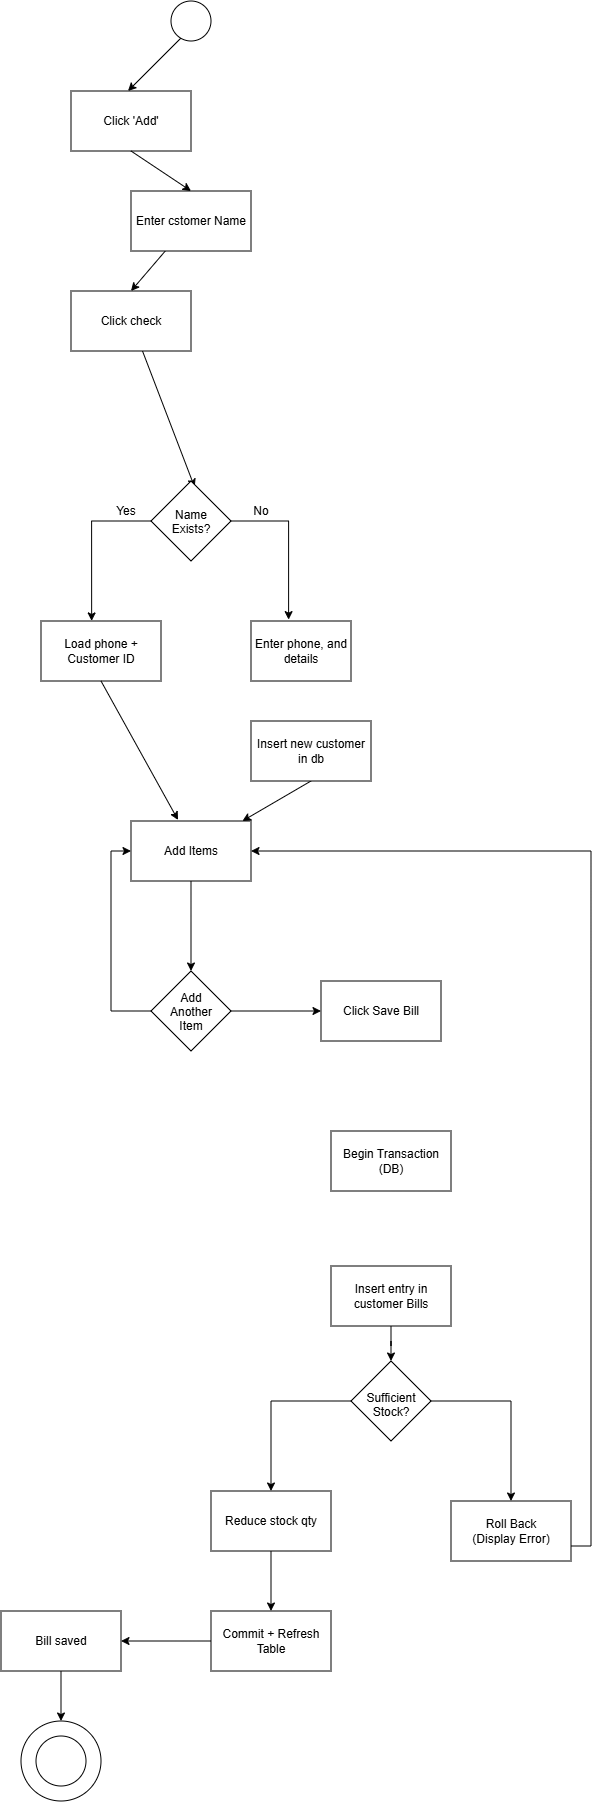

The diagram above was exported from draw.io. Its source (the exported page's mxGraphModel, read from the mxfile embedded in the PNG):
<mxGraphModel dx="1896" dy="1252" grid="1" gridSize="10" guides="1" tooltips="1" connect="1" arrows="1" fold="1" page="1" pageScale="1" pageWidth="850" pageHeight="1100" math="0" shadow="0">
  <root>
    <mxCell id="0" />
    <mxCell id="1" parent="0" />
    <mxCell id="RPKSjAeEi5riC3pdosXL-13" edge="1" parent="1" style="rounded=0;orthogonalLoop=1;jettySize=auto;html=1;exitX=0;exitY=1;exitDx=0;exitDy=0;">
      <mxGeometry relative="1" as="geometry">
        <mxPoint x="452.85786437626905" y="234.14213562373095" as="sourcePoint" />
        <mxPoint x="397" y="290" as="targetPoint" />
      </mxGeometry>
    </mxCell>
    <mxCell id="RPKSjAeEi5riC3pdosXL-3" parent="1" style="ellipse;whiteSpace=wrap;html=1;shapeInside=1;aspect=fixed;fillStyle=solid;fillColor=light-dark(#FFFFFF,#150000);" value="" vertex="1">
      <mxGeometry height="40" width="40" x="440" y="200" as="geometry" />
    </mxCell>
    <mxCell id="RPKSjAeEi5riC3pdosXL-4" parent="1" style="rounded=0;whiteSpace=wrap;html=1;" value="Click 'Add'" vertex="1">
      <mxGeometry height="60" width="120" x="340" y="290" as="geometry" />
    </mxCell>
    <mxCell id="RPKSjAeEi5riC3pdosXL-16" edge="1" parent="1" source="RPKSjAeEi5riC3pdosXL-5" style="rounded=0;orthogonalLoop=1;jettySize=auto;html=1;entryX=0.5;entryY=0;entryDx=0;entryDy=0;" target="RPKSjAeEi5riC3pdosXL-6">
      <mxGeometry relative="1" as="geometry" />
    </mxCell>
    <mxCell id="RPKSjAeEi5riC3pdosXL-5" parent="1" style="rounded=0;whiteSpace=wrap;html=1;" value="Enter cstomer Name" vertex="1">
      <mxGeometry height="60" width="120" x="400" y="390" as="geometry" />
    </mxCell>
    <mxCell id="RPKSjAeEi5riC3pdosXL-17" edge="1" parent="1" source="RPKSjAeEi5riC3pdosXL-6" style="rounded=0;orthogonalLoop=1;jettySize=auto;html=1;entryX=0.546;entryY=0.079;entryDx=0;entryDy=0;entryPerimeter=0;" target="RPKSjAeEi5riC3pdosXL-10">
      <mxGeometry relative="1" as="geometry">
        <mxPoint x="460" y="590" as="targetPoint" />
      </mxGeometry>
    </mxCell>
    <mxCell id="RPKSjAeEi5riC3pdosXL-6" parent="1" style="rounded=0;whiteSpace=wrap;html=1;" value="Click check" vertex="1">
      <mxGeometry height="60" width="120" x="340" y="490" as="geometry" />
    </mxCell>
    <mxCell id="RPKSjAeEi5riC3pdosXL-10" parent="1" style="rhombus;whiteSpace=wrap;html=1;shapeInside=1;" value="Name Exists?" vertex="1">
      <mxGeometry height="80" width="80" x="420" y="680" as="geometry" />
    </mxCell>
    <mxCell id="RPKSjAeEi5riC3pdosXL-11" parent="1" style="rounded=0;whiteSpace=wrap;html=1;" value="Load phone + Customer ID" vertex="1">
      <mxGeometry height="60" width="120" x="310" y="820" as="geometry" />
    </mxCell>
    <mxCell id="RPKSjAeEi5riC3pdosXL-12" parent="1" style="rounded=0;whiteSpace=wrap;html=1;" value="Enter phone, and details" vertex="1">
      <mxGeometry height="60" width="100" x="520" y="820" as="geometry" />
    </mxCell>
    <mxCell id="RPKSjAeEi5riC3pdosXL-14" edge="1" parent="1" source="RPKSjAeEi5riC3pdosXL-4" style="rounded=0;orthogonalLoop=1;jettySize=auto;html=1;exitX=0.5;exitY=1;exitDx=0;exitDy=0;entryX=0.5;entryY=0;entryDx=0;entryDy=0;" target="RPKSjAeEi5riC3pdosXL-5">
      <mxGeometry relative="1" as="geometry" />
    </mxCell>
    <mxCell id="RPKSjAeEi5riC3pdosXL-19" edge="1" parent="1" source="RPKSjAeEi5riC3pdosXL-10" style="edgeStyle=orthogonalEdgeStyle;rounded=0;orthogonalLoop=1;jettySize=auto;html=1;entryX=0.422;entryY=-0.001;entryDx=0;entryDy=0;entryPerimeter=0;exitX=0;exitY=0.5;exitDx=0;exitDy=0;" target="RPKSjAeEi5riC3pdosXL-11">
      <mxGeometry relative="1" as="geometry" />
    </mxCell>
    <mxCell id="RPKSjAeEi5riC3pdosXL-20" edge="1" parent="1" source="RPKSjAeEi5riC3pdosXL-10" style="edgeStyle=orthogonalEdgeStyle;rounded=0;orthogonalLoop=1;jettySize=auto;html=1;entryX=0.376;entryY=-0.023;entryDx=0;entryDy=0;entryPerimeter=0;" target="RPKSjAeEi5riC3pdosXL-12">
      <mxGeometry relative="1" as="geometry" />
    </mxCell>
    <mxCell id="RPKSjAeEi5riC3pdosXL-22" parent="1" style="text;html=1;whiteSpace=wrap;strokeColor=none;fillColor=none;align=center;verticalAlign=middle;rounded=0;" value="Yes" vertex="1">
      <mxGeometry height="20" width="60" x="365" y="700" as="geometry" />
    </mxCell>
    <mxCell id="RPKSjAeEi5riC3pdosXL-23" parent="1" style="text;html=1;whiteSpace=wrap;strokeColor=none;fillColor=none;align=center;verticalAlign=middle;rounded=0;" value="No" vertex="1">
      <mxGeometry height="20" width="60" x="500" y="700" as="geometry" />
    </mxCell>
    <mxCell id="RPKSjAeEi5riC3pdosXL-27" edge="1" parent="1" source="RPKSjAeEi5riC3pdosXL-24" style="rounded=0;orthogonalLoop=1;jettySize=auto;html=1;exitX=0.5;exitY=1;exitDx=0;exitDy=0;" target="RPKSjAeEi5riC3pdosXL-25">
      <mxGeometry relative="1" as="geometry" />
    </mxCell>
    <mxCell id="RPKSjAeEi5riC3pdosXL-24" parent="1" style="rounded=0;whiteSpace=wrap;html=1;" value="Insert new customer in db" vertex="1">
      <mxGeometry height="60" width="120" x="520" y="920" as="geometry" />
    </mxCell>
    <mxCell id="RPKSjAeEi5riC3pdosXL-29" edge="1" parent="1" source="RPKSjAeEi5riC3pdosXL-25" style="edgeStyle=orthogonalEdgeStyle;rounded=0;orthogonalLoop=1;jettySize=auto;html=1;" target="RPKSjAeEi5riC3pdosXL-28" value="">
      <mxGeometry relative="1" as="geometry" />
    </mxCell>
    <mxCell id="RPKSjAeEi5riC3pdosXL-25" parent="1" style="rounded=0;whiteSpace=wrap;html=1;" value="Add Items" vertex="1">
      <mxGeometry height="60" width="120" x="400" y="1020" as="geometry" />
    </mxCell>
    <mxCell id="RPKSjAeEi5riC3pdosXL-26" edge="1" parent="1" source="RPKSjAeEi5riC3pdosXL-11" style="rounded=0;orthogonalLoop=1;jettySize=auto;html=1;exitX=0.5;exitY=1;exitDx=0;exitDy=0;entryX=0.392;entryY=-0.017;entryDx=0;entryDy=0;entryPerimeter=0;" target="RPKSjAeEi5riC3pdosXL-25">
      <mxGeometry relative="1" as="geometry" />
    </mxCell>
    <mxCell id="RPKSjAeEi5riC3pdosXL-30" edge="1" parent="1" source="RPKSjAeEi5riC3pdosXL-28" style="edgeStyle=orthogonalEdgeStyle;rounded=0;orthogonalLoop=1;jettySize=auto;html=1;entryX=0;entryY=0.5;entryDx=0;entryDy=0;" target="RPKSjAeEi5riC3pdosXL-25">
      <mxGeometry relative="1" as="geometry">
        <Array as="points">
          <mxPoint x="380" y="1210" />
          <mxPoint x="380" y="1050" />
        </Array>
      </mxGeometry>
    </mxCell>
    <mxCell id="RPKSjAeEi5riC3pdosXL-35" edge="1" parent="1" source="RPKSjAeEi5riC3pdosXL-28" style="edgeStyle=orthogonalEdgeStyle;rounded=0;orthogonalLoop=1;jettySize=auto;html=1;" target="RPKSjAeEi5riC3pdosXL-31" value="">
      <mxGeometry relative="1" as="geometry" />
    </mxCell>
    <mxCell id="RPKSjAeEi5riC3pdosXL-28" parent="1" style="rhombus;whiteSpace=wrap;html=1;shapeInside=1;" value="Add Another Item" vertex="1">
      <mxGeometry height="80" width="80" x="420" y="1170" as="geometry" />
    </mxCell>
    <mxCell id="RPKSjAeEi5riC3pdosXL-31" parent="1" style="rounded=0;whiteSpace=wrap;html=1;" value="Click Save Bill" vertex="1">
      <mxGeometry height="60" width="120" x="590" y="1180" as="geometry" />
    </mxCell>
    <mxCell id="RPKSjAeEi5riC3pdosXL-32" parent="1" style="rounded=0;whiteSpace=wrap;html=1;" value="Begin Transaction (DB)" vertex="1">
      <mxGeometry height="60" width="120" x="600" y="1330" as="geometry" />
    </mxCell>
    <mxCell id="RPKSjAeEi5riC3pdosXL-37" edge="1" parent="1" source="RPKSjAeEi5riC3pdosXL-33" style="edgeStyle=orthogonalEdgeStyle;rounded=0;orthogonalLoop=1;jettySize=auto;html=1;entryX=1;entryY=0.5;entryDx=0;entryDy=0;exitX=1;exitY=0.75;exitDx=0;exitDy=0;" target="RPKSjAeEi5riC3pdosXL-25">
      <mxGeometry relative="1" as="geometry">
        <mxPoint x="1080" y="1735" as="sourcePoint" />
        <mxPoint x="880" y="1040" as="targetPoint" />
      </mxGeometry>
    </mxCell>
    <mxCell id="RPKSjAeEi5riC3pdosXL-33" parent="1" style="rounded=0;whiteSpace=wrap;html=1;" value="Roll Back&lt;br&gt;(Display Error)" vertex="1">
      <mxGeometry height="60" width="120" x="720" y="1700" as="geometry" />
    </mxCell>
    <mxCell id="RPKSjAeEi5riC3pdosXL-38" edge="1" parent="1" source="RPKSjAeEi5riC3pdosXL-36" style="edgeStyle=orthogonalEdgeStyle;rounded=0;orthogonalLoop=1;jettySize=auto;html=1;exitX=1;exitY=0.5;exitDx=0;exitDy=0;" target="RPKSjAeEi5riC3pdosXL-33">
      <mxGeometry relative="1" as="geometry" />
    </mxCell>
    <mxCell id="RPKSjAeEi5riC3pdosXL-42" edge="1" parent="1" source="RPKSjAeEi5riC3pdosXL-36" style="edgeStyle=orthogonalEdgeStyle;rounded=0;orthogonalLoop=1;jettySize=auto;html=1;" target="RPKSjAeEi5riC3pdosXL-41">
      <mxGeometry relative="1" as="geometry" />
    </mxCell>
    <mxCell id="RPKSjAeEi5riC3pdosXL-36" parent="1" style="rhombus;whiteSpace=wrap;html=1;shapeInside=1;" value="Sufficient Stock?" vertex="1">
      <mxGeometry height="80" width="80" x="620" y="1560" as="geometry" />
    </mxCell>
    <mxCell id="RPKSjAeEi5riC3pdosXL-43" edge="1" parent="1" source="RPKSjAeEi5riC3pdosXL-40" style="edgeStyle=orthogonalEdgeStyle;rounded=0;orthogonalLoop=1;jettySize=auto;html=1;" target="RPKSjAeEi5riC3pdosXL-36" value="">
      <mxGeometry relative="1" as="geometry" />
    </mxCell>
    <mxCell id="RPKSjAeEi5riC3pdosXL-40" parent="1" style="rounded=0;whiteSpace=wrap;html=1;" value="Insert entry in customer Bills" vertex="1">
      <mxGeometry height="60" width="120" x="600" y="1465" as="geometry" />
    </mxCell>
    <mxCell id="RPKSjAeEi5riC3pdosXL-46" edge="1" parent="1" source="RPKSjAeEi5riC3pdosXL-41" style="edgeStyle=orthogonalEdgeStyle;rounded=0;orthogonalLoop=1;jettySize=auto;html=1;" target="RPKSjAeEi5riC3pdosXL-44" value="">
      <mxGeometry relative="1" as="geometry" />
    </mxCell>
    <mxCell id="RPKSjAeEi5riC3pdosXL-41" parent="1" style="rounded=0;whiteSpace=wrap;html=1;" value="Reduce stock qty" vertex="1">
      <mxGeometry height="60" width="120" x="480" y="1690" as="geometry" />
    </mxCell>
    <mxCell id="RPKSjAeEi5riC3pdosXL-47" edge="1" parent="1" source="RPKSjAeEi5riC3pdosXL-44" style="edgeStyle=orthogonalEdgeStyle;rounded=0;orthogonalLoop=1;jettySize=auto;html=1;" target="RPKSjAeEi5riC3pdosXL-45" value="">
      <mxGeometry relative="1" as="geometry" />
    </mxCell>
    <mxCell id="RPKSjAeEi5riC3pdosXL-44" parent="1" style="rounded=0;whiteSpace=wrap;html=1;" value="Commit + Refresh Table" vertex="1">
      <mxGeometry height="60" width="120" x="480" y="1810" as="geometry" />
    </mxCell>
    <mxCell id="RPKSjAeEi5riC3pdosXL-49" edge="1" parent="1" source="RPKSjAeEi5riC3pdosXL-45" style="edgeStyle=orthogonalEdgeStyle;rounded=0;orthogonalLoop=1;jettySize=auto;html=1;" target="RPKSjAeEi5riC3pdosXL-48" value="">
      <mxGeometry relative="1" as="geometry" />
    </mxCell>
    <mxCell id="RPKSjAeEi5riC3pdosXL-45" parent="1" style="rounded=0;whiteSpace=wrap;html=1;" value="Bill saved" vertex="1">
      <mxGeometry height="60" width="120" x="270" y="1810" as="geometry" />
    </mxCell>
    <mxCell id="RPKSjAeEi5riC3pdosXL-48" parent="1" style="ellipse;whiteSpace=wrap;html=1;shapeInside=1;aspect=fixed;" value="" vertex="1">
      <mxGeometry height="80" width="80" x="290" y="1920" as="geometry" />
    </mxCell>
    <mxCell id="RPKSjAeEi5riC3pdosXL-50" parent="1" style="ellipse;whiteSpace=wrap;html=1;shapeInside=1;aspect=fixed;fillColor=light-dark(#FFFFFF,#000000);" value="" vertex="1">
      <mxGeometry height="50" width="50" x="305" y="1935" as="geometry" />
    </mxCell>
  </root>
</mxGraphModel>